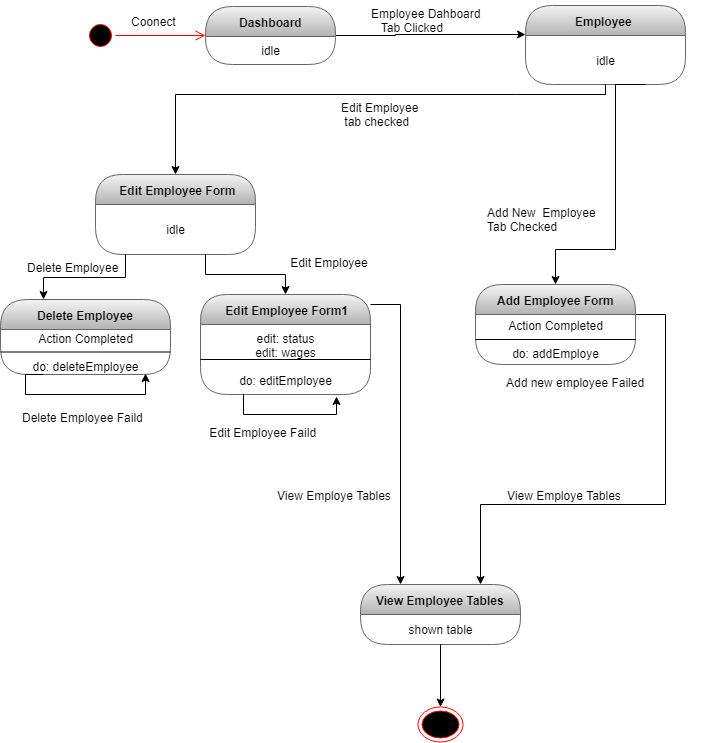

The diagram above was exported from draw.io. Its source (the exported page's mxGraphModel, read from the mxfile embedded in the PNG):
<mxGraphModel dx="1679" dy="496" grid="1" gridSize="10" guides="1" tooltips="1" connect="1" arrows="1" fold="1" page="1" pageScale="1" pageWidth="827" pageHeight="1169" math="0" shadow="0">
  <root>
    <mxCell id="0" />
    <mxCell id="1" parent="0" />
    <mxCell id="LuAl4-G-bmuY-0NkN9xH-1" value="" style="ellipse;html=1;shape=startState;fillColor=#000000;strokeColor=#ff0000;" parent="1" vertex="1">
      <mxGeometry x="30" y="236" width="30" height="30" as="geometry" />
    </mxCell>
    <mxCell id="LuAl4-G-bmuY-0NkN9xH-2" value="" style="edgeStyle=orthogonalEdgeStyle;html=1;verticalAlign=bottom;endArrow=open;endSize=8;strokeColor=#ff0000;" parent="1" source="LuAl4-G-bmuY-0NkN9xH-1" target="LuAl4-G-bmuY-0NkN9xH-4" edge="1">
      <mxGeometry relative="1" as="geometry">
        <mxPoint x="120" y="250" as="targetPoint" />
      </mxGeometry>
    </mxCell>
    <mxCell id="LuAl4-G-bmuY-0NkN9xH-3" style="edgeStyle=orthogonalEdgeStyle;rounded=0;orthogonalLoop=1;jettySize=auto;html=1;" parent="1" source="LuAl4-G-bmuY-0NkN9xH-4" target="LuAl4-G-bmuY-0NkN9xH-8" edge="1">
      <mxGeometry relative="1" as="geometry">
        <Array as="points">
          <mxPoint x="340" y="251" />
          <mxPoint x="340" y="250" />
        </Array>
      </mxGeometry>
    </mxCell>
    <mxCell id="LuAl4-G-bmuY-0NkN9xH-4" value="Dashboard" style="swimlane;html=1;fontStyle=1;align=center;verticalAlign=middle;childLayout=stackLayout;horizontal=1;startSize=30;horizontalStack=0;resizeParent=0;resizeLast=1;container=0;collapsible=0;rounded=1;arcSize=30;swimlaneFillColor=none;fillColor=#f5f5f5;strokeColor=#666666;gradientColor=#b3b3b3;" parent="1" vertex="1">
      <mxGeometry x="150" y="222" width="130" height="58" as="geometry" />
    </mxCell>
    <mxCell id="LuAl4-G-bmuY-0NkN9xH-5" value="idle" style="text;html=1;align=center;verticalAlign=middle;spacingLeft=4;spacingRight=4;whiteSpace=wrap;overflow=hidden;rotatable=0;" parent="LuAl4-G-bmuY-0NkN9xH-4" vertex="1">
      <mxGeometry y="30" width="130" height="28" as="geometry" />
    </mxCell>
    <mxCell id="LuAl4-G-bmuY-0NkN9xH-6" value="Coonect" style="text;strokeColor=none;fillColor=none;align=left;verticalAlign=top;spacingLeft=4;spacingRight=4;overflow=hidden;rotatable=0;points=[[0,0.5],[1,0.5]];portConstraint=eastwest;" parent="1" vertex="1">
      <mxGeometry x="70" y="224" width="100" height="26" as="geometry" />
    </mxCell>
    <mxCell id="LuAl4-G-bmuY-0NkN9xH-8" value="Employee&amp;nbsp;" style="swimlane;html=1;fontStyle=1;align=center;verticalAlign=middle;childLayout=stackLayout;horizontal=1;startSize=30;horizontalStack=0;resizeParent=0;resizeLast=1;container=0;collapsible=0;rounded=1;arcSize=30;strokeColor=#666666;fillColor=#f5f5f5;swimlaneFillColor=none;gradientColor=#b3b3b3;" parent="1" vertex="1">
      <mxGeometry x="470" y="221" width="160" height="79" as="geometry" />
    </mxCell>
    <mxCell id="LuAl4-G-bmuY-0NkN9xH-9" value="idle&lt;br&gt;" style="text;html=1;strokeColor=none;fillColor=none;align=center;verticalAlign=middle;spacingLeft=4;spacingRight=4;whiteSpace=wrap;overflow=hidden;rotatable=0;fontColor=#000000;" parent="LuAl4-G-bmuY-0NkN9xH-8" vertex="1">
      <mxGeometry y="30" width="160" height="49" as="geometry" />
    </mxCell>
    <mxCell id="LuAl4-G-bmuY-0NkN9xH-10" value="Employee Dahboard&#10;   Tab Clicked &#10;" style="text;strokeColor=none;fillColor=none;align=left;verticalAlign=top;spacingLeft=4;spacingRight=4;overflow=hidden;rotatable=0;points=[[0,0.5],[1,0.5]];portConstraint=eastwest;" parent="1" vertex="1">
      <mxGeometry x="310" y="216" width="150" height="40" as="geometry" />
    </mxCell>
    <mxCell id="LuAl4-G-bmuY-0NkN9xH-11" value="&amp;nbsp;Edit Employee Form" style="swimlane;html=1;fontStyle=1;align=center;verticalAlign=middle;childLayout=stackLayout;horizontal=1;startSize=30;horizontalStack=0;resizeParent=0;resizeLast=1;container=0;collapsible=0;rounded=1;arcSize=30;strokeColor=#666666;fillColor=#f5f5f5;swimlaneFillColor=none;gradientColor=#b3b3b3;" parent="1" vertex="1">
      <mxGeometry x="40" y="390" width="160" height="80" as="geometry" />
    </mxCell>
    <mxCell id="LuAl4-G-bmuY-0NkN9xH-12" value="idle" style="text;html=1;strokeColor=none;fillColor=none;align=center;verticalAlign=middle;spacingLeft=4;spacingRight=4;whiteSpace=wrap;overflow=hidden;rotatable=0;fontColor=#000000;" parent="LuAl4-G-bmuY-0NkN9xH-11" vertex="1">
      <mxGeometry y="30" width="160" height="50" as="geometry" />
    </mxCell>
    <mxCell id="LuAl4-G-bmuY-0NkN9xH-13" style="edgeStyle=orthogonalEdgeStyle;rounded=0;orthogonalLoop=1;jettySize=auto;html=1;" parent="1" source="LuAl4-G-bmuY-0NkN9xH-9" target="LuAl4-G-bmuY-0NkN9xH-11" edge="1">
      <mxGeometry relative="1" as="geometry">
        <Array as="points">
          <mxPoint x="460" y="310" />
          <mxPoint x="230" y="310" />
        </Array>
      </mxGeometry>
    </mxCell>
    <mxCell id="LuAl4-G-bmuY-0NkN9xH-14" value="Edit Employee  &#10; tab checked" style="text;strokeColor=none;fillColor=none;align=left;verticalAlign=top;spacingLeft=4;spacingRight=4;overflow=hidden;rotatable=0;points=[[0,0.5],[1,0.5]];portConstraint=eastwest;" parent="1" vertex="1">
      <mxGeometry x="280" y="310" width="150" height="40" as="geometry" />
    </mxCell>
    <mxCell id="LuAl4-G-bmuY-0NkN9xH-15" style="edgeStyle=orthogonalEdgeStyle;rounded=0;orthogonalLoop=1;jettySize=auto;html=1;entryX=0.25;entryY=0;entryDx=0;entryDy=0;" parent="1" source="LuAl4-G-bmuY-0NkN9xH-16" target="LuAl4-G-bmuY-0NkN9xH-44" edge="1">
      <mxGeometry relative="1" as="geometry">
        <Array as="points">
          <mxPoint x="345" y="520" />
        </Array>
        <mxPoint x="350" y="770" as="targetPoint" />
      </mxGeometry>
    </mxCell>
    <mxCell id="LuAl4-G-bmuY-0NkN9xH-16" value="&amp;nbsp;Edit Employee Form1" style="swimlane;html=1;fontStyle=1;align=center;verticalAlign=middle;childLayout=stackLayout;horizontal=1;startSize=30;horizontalStack=0;resizeParent=0;resizeLast=1;container=0;collapsible=0;rounded=1;arcSize=30;strokeColor=#666666;fillColor=#f5f5f5;swimlaneFillColor=none;gradientColor=#b3b3b3;" parent="1" vertex="1">
      <mxGeometry x="145" y="510" width="170" height="100" as="geometry" />
    </mxCell>
    <mxCell id="fmlJBvpjDjzT_hNovZ-o-3" value="" style="endArrow=none;html=1;entryX=1;entryY=0.5;entryDx=0;entryDy=0;exitX=0;exitY=0.5;exitDx=0;exitDy=0;" parent="LuAl4-G-bmuY-0NkN9xH-16" source="LuAl4-G-bmuY-0NkN9xH-17" target="LuAl4-G-bmuY-0NkN9xH-17" edge="1">
      <mxGeometry width="50" height="50" relative="1" as="geometry">
        <mxPoint x="5" y="87.5" as="sourcePoint" />
        <mxPoint x="55" y="37.5" as="targetPoint" />
      </mxGeometry>
    </mxCell>
    <mxCell id="LuAl4-G-bmuY-0NkN9xH-17" value="edit: status&lt;br&gt;edit: wages&lt;br&gt;&lt;br&gt;do: editEmployee" style="text;html=1;strokeColor=none;fillColor=none;align=center;verticalAlign=middle;spacingLeft=4;spacingRight=4;whiteSpace=wrap;overflow=hidden;rotatable=0;fontColor=#000000;" parent="LuAl4-G-bmuY-0NkN9xH-16" vertex="1">
      <mxGeometry y="30" width="170" height="70" as="geometry" />
    </mxCell>
    <mxCell id="SQReorXgh2sNZo5fr3qB-2" style="edgeStyle=orthogonalEdgeStyle;rounded=0;orthogonalLoop=1;jettySize=auto;html=1;exitX=0.25;exitY=1;exitDx=0;exitDy=0;entryX=0.8;entryY=1.029;entryDx=0;entryDy=0;entryPerimeter=0;" parent="LuAl4-G-bmuY-0NkN9xH-16" source="LuAl4-G-bmuY-0NkN9xH-17" target="LuAl4-G-bmuY-0NkN9xH-17" edge="1">
      <mxGeometry relative="1" as="geometry" />
    </mxCell>
    <mxCell id="LuAl4-G-bmuY-0NkN9xH-19" style="edgeStyle=orthogonalEdgeStyle;rounded=0;orthogonalLoop=1;jettySize=auto;html=1;" parent="1" source="LuAl4-G-bmuY-0NkN9xH-12" target="LuAl4-G-bmuY-0NkN9xH-16" edge="1">
      <mxGeometry relative="1" as="geometry">
        <Array as="points">
          <mxPoint x="150" y="490" />
          <mxPoint x="230" y="490" />
        </Array>
      </mxGeometry>
    </mxCell>
    <mxCell id="LuAl4-G-bmuY-0NkN9xH-20" value=" Edit Employee Faild" style="text;strokeColor=none;fillColor=none;align=left;verticalAlign=top;spacingLeft=4;spacingRight=4;overflow=hidden;rotatable=0;points=[[0,0.5],[1,0.5]];portConstraint=eastwest;" parent="1" vertex="1">
      <mxGeometry x="145" y="635" width="200" height="40" as="geometry" />
    </mxCell>
    <mxCell id="LuAl4-G-bmuY-0NkN9xH-21" style="edgeStyle=orthogonalEdgeStyle;rounded=0;orthogonalLoop=1;jettySize=auto;html=1;exitX=0.75;exitY=1;exitDx=0;exitDy=0;" parent="1" source="LuAl4-G-bmuY-0NkN9xH-9" target="LuAl4-G-bmuY-0NkN9xH-26" edge="1">
      <mxGeometry relative="1" as="geometry">
        <Array as="points">
          <mxPoint x="560" y="300" />
          <mxPoint x="560" y="465" />
          <mxPoint x="500" y="465" />
        </Array>
        <mxPoint x="560" y="430" as="sourcePoint" />
      </mxGeometry>
    </mxCell>
    <mxCell id="LuAl4-G-bmuY-0NkN9xH-54" style="edgeStyle=orthogonalEdgeStyle;rounded=0;orthogonalLoop=1;jettySize=auto;html=1;entryX=0.75;entryY=0;entryDx=0;entryDy=0;" parent="1" source="LuAl4-G-bmuY-0NkN9xH-26" target="LuAl4-G-bmuY-0NkN9xH-44" edge="1">
      <mxGeometry relative="1" as="geometry">
        <Array as="points">
          <mxPoint x="610" y="530" />
          <mxPoint x="610" y="720" />
          <mxPoint x="425" y="720" />
        </Array>
      </mxGeometry>
    </mxCell>
    <mxCell id="LuAl4-G-bmuY-0NkN9xH-26" value="Add Employee Form" style="swimlane;html=1;fontStyle=1;align=center;verticalAlign=middle;childLayout=stackLayout;horizontal=1;startSize=30;horizontalStack=0;resizeParent=0;resizeLast=1;container=0;collapsible=0;rounded=1;arcSize=30;strokeColor=#666666;fillColor=#f5f5f5;swimlaneFillColor=none;gradientColor=#b3b3b3;" parent="1" vertex="1">
      <mxGeometry x="420" y="500" width="160" height="80" as="geometry" />
    </mxCell>
    <mxCell id="fmlJBvpjDjzT_hNovZ-o-4" value="" style="endArrow=none;html=1;entryX=1;entryY=0.5;entryDx=0;entryDy=0;exitX=0;exitY=0.5;exitDx=0;exitDy=0;" parent="LuAl4-G-bmuY-0NkN9xH-26" source="LuAl4-G-bmuY-0NkN9xH-27" target="LuAl4-G-bmuY-0NkN9xH-27" edge="1">
      <mxGeometry width="50" height="50" relative="1" as="geometry">
        <mxPoint x="45" y="65" as="sourcePoint" />
        <mxPoint x="95" y="15" as="targetPoint" />
      </mxGeometry>
    </mxCell>
    <mxCell id="LuAl4-G-bmuY-0NkN9xH-27" value="Action Completed&lt;br&gt;&lt;br&gt;do: addEmploye" style="text;html=1;strokeColor=none;fillColor=none;align=center;verticalAlign=middle;spacingLeft=4;spacingRight=4;whiteSpace=wrap;overflow=hidden;rotatable=0;fontColor=#000000;" parent="LuAl4-G-bmuY-0NkN9xH-26" vertex="1">
      <mxGeometry y="30" width="160" height="50" as="geometry" />
    </mxCell>
    <mxCell id="LuAl4-G-bmuY-0NkN9xH-30" value="Add new employee Failed" style="text;strokeColor=none;fillColor=none;align=left;verticalAlign=top;spacingLeft=4;spacingRight=4;overflow=hidden;rotatable=0;points=[[0,0.5],[1,0.5]];portConstraint=eastwest;" parent="1" vertex="1">
      <mxGeometry x="445" y="585" width="200" height="40" as="geometry" />
    </mxCell>
    <mxCell id="LuAl4-G-bmuY-0NkN9xH-36" value="&amp;nbsp;Edit Employee" style="text;html=1;" parent="1" vertex="1">
      <mxGeometry x="230" y="465" width="100" height="35" as="geometry" />
    </mxCell>
    <mxCell id="LuAl4-G-bmuY-0NkN9xH-42" value="View Employe Tables" style="text;html=1;" parent="1" vertex="1">
      <mxGeometry x="220" y="697.5" width="120" height="30" as="geometry" />
    </mxCell>
    <mxCell id="LuAl4-G-bmuY-0NkN9xH-44" value="View Employee Tables" style="swimlane;html=1;fontStyle=1;align=center;verticalAlign=middle;childLayout=stackLayout;horizontal=1;startSize=30;horizontalStack=0;resizeParent=0;resizeLast=1;container=0;collapsible=0;rounded=1;arcSize=30;strokeColor=#666666;fillColor=#f5f5f5;swimlaneFillColor=none;gradientColor=#b3b3b3;" parent="1" vertex="1">
      <mxGeometry x="305" y="800" width="160" height="60" as="geometry" />
    </mxCell>
    <mxCell id="LuAl4-G-bmuY-0NkN9xH-45" value="shown table" style="text;html=1;strokeColor=none;fillColor=none;align=center;verticalAlign=middle;spacingLeft=4;spacingRight=4;whiteSpace=wrap;overflow=hidden;rotatable=0;fontColor=#000000;" parent="LuAl4-G-bmuY-0NkN9xH-44" vertex="1">
      <mxGeometry y="30" width="160" height="30" as="geometry" />
    </mxCell>
    <mxCell id="LuAl4-G-bmuY-0NkN9xH-52" value="table shown" style="text;html=1;strokeColor=none;fillColor=none;align=center;verticalAlign=middle;spacingLeft=4;spacingRight=4;whiteSpace=wrap;overflow=hidden;rotatable=0;fontColor=#000000;" parent="LuAl4-G-bmuY-0NkN9xH-44" vertex="1">
      <mxGeometry y="60" width="160" as="geometry" />
    </mxCell>
    <mxCell id="LuAl4-G-bmuY-0NkN9xH-46" value="View Employe Tables" style="text;html=1;" parent="1" vertex="1">
      <mxGeometry x="450" y="697.5" width="120" height="30" as="geometry" />
    </mxCell>
    <mxCell id="LuAl4-G-bmuY-0NkN9xH-48" value="" style="ellipse;html=1;shape=endState;fillColor=#000000;strokeColor=#ff0000;" parent="1" vertex="1">
      <mxGeometry x="362.5" y="922.5" width="45" height="35" as="geometry" />
    </mxCell>
    <mxCell id="LuAl4-G-bmuY-0NkN9xH-50" value="Add New&amp;nbsp; Employee&lt;br&gt;Tab Checked" style="text;html=1;" parent="1" vertex="1">
      <mxGeometry x="430" y="415" width="140" height="30" as="geometry" />
    </mxCell>
    <mxCell id="LuAl4-G-bmuY-0NkN9xH-55" style="edgeStyle=orthogonalEdgeStyle;rounded=0;orthogonalLoop=1;jettySize=auto;html=1;" parent="1" source="LuAl4-G-bmuY-0NkN9xH-45" target="LuAl4-G-bmuY-0NkN9xH-48" edge="1">
      <mxGeometry relative="1" as="geometry" />
    </mxCell>
    <mxCell id="rJYGbcjUdJcDPktYc77v-2" value="Delete Employee" style="swimlane;html=1;fontStyle=1;align=center;verticalAlign=middle;childLayout=stackLayout;horizontal=1;startSize=30;horizontalStack=0;resizeParent=0;resizeLast=1;container=0;collapsible=0;rounded=1;arcSize=30;strokeColor=#666666;fillColor=#f5f5f5;swimlaneFillColor=none;gradientColor=#b3b3b3;" parent="1" vertex="1">
      <mxGeometry x="-55" y="515" width="170" height="75" as="geometry" />
    </mxCell>
    <mxCell id="fmlJBvpjDjzT_hNovZ-o-2" value="" style="endArrow=none;html=1;entryX=1;entryY=0.5;entryDx=0;entryDy=0;exitX=0;exitY=0.5;exitDx=0;exitDy=0;" parent="rJYGbcjUdJcDPktYc77v-2" source="rJYGbcjUdJcDPktYc77v-3" target="rJYGbcjUdJcDPktYc77v-3" edge="1">
      <mxGeometry width="50" height="50" relative="1" as="geometry">
        <mxPoint x="75" y="80" as="sourcePoint" />
        <mxPoint x="125" y="30" as="targetPoint" />
      </mxGeometry>
    </mxCell>
    <mxCell id="rJYGbcjUdJcDPktYc77v-3" value="Action Completed&lt;br&gt;&lt;br&gt;do: deleteEmployee" style="text;html=1;strokeColor=none;fillColor=none;align=center;verticalAlign=middle;spacingLeft=4;spacingRight=4;whiteSpace=wrap;overflow=hidden;rotatable=0;fontColor=#000000;" parent="rJYGbcjUdJcDPktYc77v-2" vertex="1">
      <mxGeometry y="30" width="170" height="45" as="geometry" />
    </mxCell>
    <mxCell id="rJYGbcjUdJcDPktYc77v-10" style="edgeStyle=orthogonalEdgeStyle;rounded=0;orthogonalLoop=1;jettySize=auto;html=1;exitX=0.25;exitY=1;exitDx=0;exitDy=0;entryX=0.853;entryY=0.978;entryDx=0;entryDy=0;entryPerimeter=0;" parent="rJYGbcjUdJcDPktYc77v-2" source="rJYGbcjUdJcDPktYc77v-3" target="rJYGbcjUdJcDPktYc77v-3" edge="1">
      <mxGeometry relative="1" as="geometry">
        <Array as="points">
          <mxPoint x="25" y="75" />
          <mxPoint x="25" y="95" />
          <mxPoint x="145" y="95" />
        </Array>
      </mxGeometry>
    </mxCell>
    <mxCell id="rJYGbcjUdJcDPktYc77v-7" style="edgeStyle=orthogonalEdgeStyle;rounded=0;orthogonalLoop=1;jettySize=auto;html=1;entryX=0.25;entryY=0;entryDx=0;entryDy=0;" parent="1" source="LuAl4-G-bmuY-0NkN9xH-12" target="rJYGbcjUdJcDPktYc77v-2" edge="1">
      <mxGeometry relative="1" as="geometry">
        <Array as="points">
          <mxPoint x="70" y="493" />
          <mxPoint x="-12" y="493" />
        </Array>
      </mxGeometry>
    </mxCell>
    <mxCell id="rJYGbcjUdJcDPktYc77v-8" value="Delete Employee" style="text;html=1;" parent="1" vertex="1">
      <mxGeometry x="-30" y="470" width="100" height="30" as="geometry" />
    </mxCell>
    <mxCell id="rJYGbcjUdJcDPktYc77v-9" value="Delete Employee Faild" style="text;html=1;" parent="1" vertex="1">
      <mxGeometry x="-35" y="620" width="130" height="30" as="geometry" />
    </mxCell>
  </root>
</mxGraphModel>